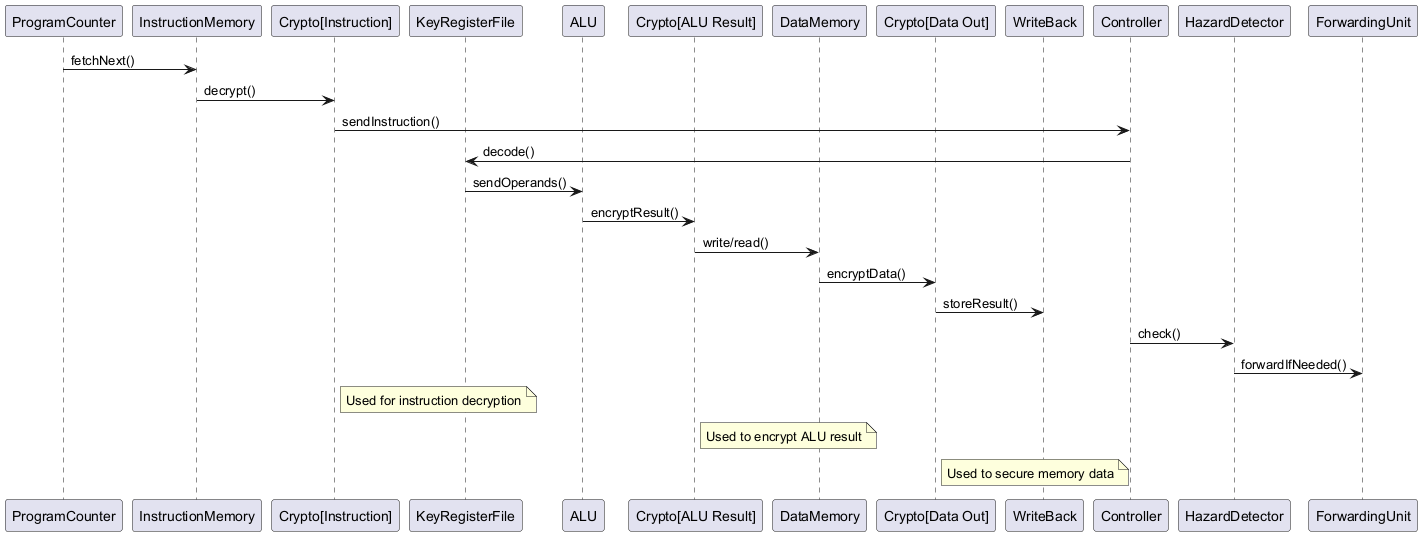

The diagram above was rendered by PlantUML. Its source (embedded in the PNG):
@startuml
participant ProgramCounter
participant InstructionMemory
participant Crypto1 as "Crypto[Instruction]"
participant KeyRegisterFile
participant ALU
participant Crypto2 as "Crypto[ALU Result]"
participant DataMemory
participant Crypto3 as "Crypto[Data Out]"
participant WriteBack
participant Controller
participant HazardDetector
participant ForwardingUnit

ProgramCounter -> InstructionMemory : fetchNext()
InstructionMemory -> Crypto1 : decrypt()
Crypto1 -> Controller : sendInstruction()
Controller -> KeyRegisterFile : decode()
KeyRegisterFile -> ALU : sendOperands()
ALU -> Crypto2 : encryptResult()
Crypto2 -> DataMemory : write/read()
DataMemory -> Crypto3 : encryptData()
Crypto3 -> WriteBack : storeResult()
Controller -> HazardDetector : check()
HazardDetector -> ForwardingUnit : forwardIfNeeded()

note right of Crypto1
 Used for instruction decryption
end note

note right of Crypto2
 Used to encrypt ALU result
end note

note right of Crypto3
 Used to secure memory data
end note
@enduml